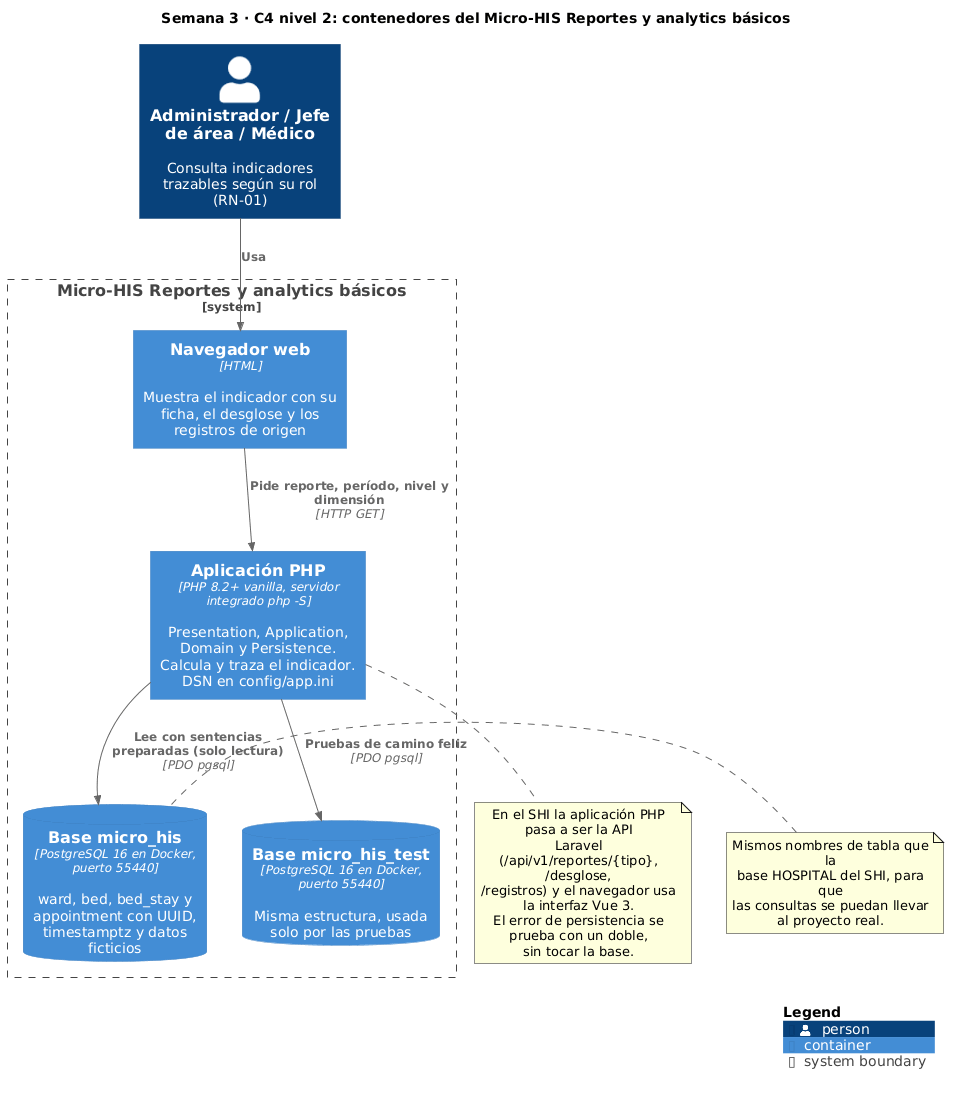

The diagram above was rendered by PlantUML. Its source (embedded in the PNG):
@startuml
!include <C4/C4_Container>

title Semana 3 · C4 nivel 2: contenedores del Micro-HIS Reportes y analytics básicos

Person(usuario, "Administrador / Jefe de área / Médico", "Consulta indicadores trazables según su rol (RN-01)")

System_Boundary(microhis, "Micro-HIS Reportes y analytics básicos") {
  Container(navegador, "Navegador web", "HTML", "Muestra el indicador con su ficha, el desglose y los registros de origen")
  Container(app, "Aplicación PHP", "PHP 8.2+ vanilla, servidor integrado php -S", "Presentation, Application, Domain y Persistence. Calcula y traza el indicador. DSN en config/app.ini")
  ContainerDb(bd, "Base micro_his", "PostgreSQL 16 en Docker, puerto 55440", "ward, bed, bed_stay y appointment con UUID, timestamptz y datos ficticios")
  ContainerDb(bdtest, "Base micro_his_test", "PostgreSQL 16 en Docker, puerto 55440", "Misma estructura, usada solo por las pruebas")
}

Rel(usuario, navegador, "Usa")
Rel(navegador, app, "Pide reporte, período, nivel y dimensión", "HTTP GET")
Rel(app, bd, "Lee con sentencias preparadas (solo lectura)", "PDO pgsql")
Rel(app, bdtest, "Pruebas de camino feliz", "PDO pgsql")

note right of bd
  Mismos nombres de tabla que la
  base HOSPITAL del SHI, para que
  las consultas se puedan llevar
  al proyecto real.
end note

note bottom of app
  En el SHI la aplicación PHP pasa a ser la API
  Laravel (/api/v1/reportes/{tipo}, /desglose,
  /registros) y el navegador usa la interfaz Vue 3.
  El error de persistencia se prueba con un doble,
  sin tocar la base.
end note

SHOW_LEGEND()
@enduml